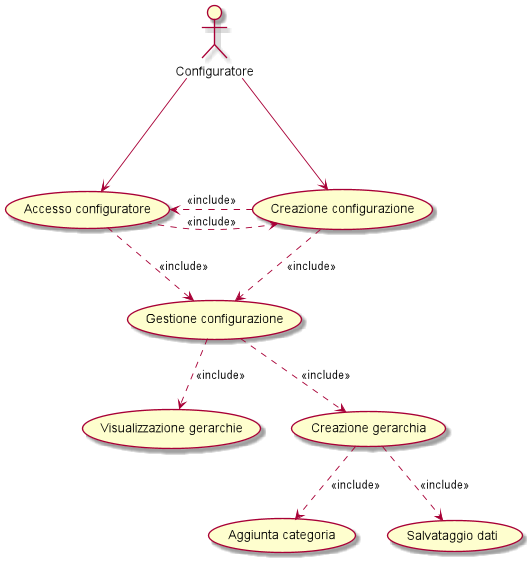

The diagram above was rendered by PlantUML. Its source (embedded in the PNG):
@startuml
'https://plantuml.com/use-case-diagram

:Configuratore: as Admin
(Accesso configuratore) as (Use1)
(Creazione configurazione) as (Use2)

Admin ---> (Use1)
Admin ---> (Use2)

(Use1) .right.> (Use2): <<include>>
(Use2) .right.> (Use1): <<include>>

(Gestione configurazione) as (Use3)
(Use1) ..> (Use3): <<include>>
(Use2) ..> (Use3): <<include>>

(Visualizzazione gerarchie) as (Use4)
(Creazione gerarchia) as (Use5)
(Aggiunta categoria) as (Use6)
(Salvataggio dati) as (Use7)

(Use3)..>(Use4): <<include>>
(Use3)..>(Use5): <<include>>
(Use5)..>(Use6): <<include>>
(Use5)..>(Use7): <<include>>

@enduml